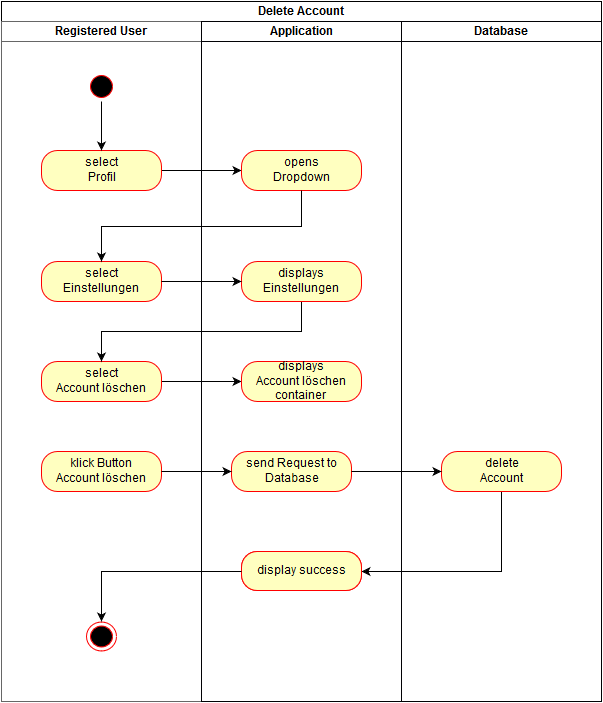

The diagram above was exported from draw.io. Its source (the exported page's mxGraphModel, read from the mxfile embedded in the PNG):
<mxGraphModel dx="1351" dy="782" grid="1" gridSize="10" guides="1" tooltips="1" connect="1" arrows="1" fold="1" page="1" pageScale="1.5" pageWidth="1169" pageHeight="826" background="#ffffff" math="0" shadow="0">
  <root>
    <mxCell id="0" style=";html=1;" />
    <mxCell id="1" style=";html=1;" parent="0" />
    <mxCell id="54fc0f35c7f2d4fe-2" style="edgeStyle=orthogonalEdgeStyle;rounded=0;html=1;exitX=1;exitY=0.5;entryX=0;entryY=0.5;jettySize=auto;orthogonalLoop=1;" edge="1" parent="1" source="2d452a61b272a4a7-84" target="54fc0f35c7f2d4fe-1">
      <mxGeometry relative="1" as="geometry" />
    </mxCell>
    <mxCell id="2d452a61b272a4a7-84" value="select &lt;br&gt;Profil" style="rounded=1;whiteSpace=wrap;html=1;arcSize=40;fillColor=#ffffc0;strokeColor=#ff0000;" parent="1" vertex="1">
      <mxGeometry x="120" y="279" width="120" height="40" as="geometry" />
    </mxCell>
    <mxCell id="2d452a61b272a4a7-127" style="edgeStyle=orthogonalEdgeStyle;rounded=0;html=1;exitX=0.5;exitY=1;entryX=0.5;entryY=0;jettySize=auto;orthogonalLoop=1;" parent="1" source="2d452a61b272a4a7-68" target="2d452a61b272a4a7-84" edge="1">
      <mxGeometry relative="1" as="geometry" />
    </mxCell>
    <mxCell id="54fc0f35c7f2d4fe-3" value="Application" style="swimlane;html=1;startSize=20;strokeColor=#010105;" vertex="1" parent="1">
      <mxGeometry x="280" y="150" width="200" height="680" as="geometry" />
    </mxCell>
    <mxCell id="54fc0f35c7f2d4fe-5" value="display success&lt;br&gt;" style="rounded=1;whiteSpace=wrap;html=1;arcSize=40;fillColor=#ffffc0;strokeColor=#ff0000;fontFamily=Helvetica;fontSize=12;fontColor=#000000;align=center;" vertex="1" parent="54fc0f35c7f2d4fe-3">
      <mxGeometry x="40" y="530" width="120" height="39" as="geometry" />
    </mxCell>
    <mxCell id="54fc0f35c7f2d4fe-16" style="edgeStyle=orthogonalEdgeStyle;rounded=0;html=1;exitX=1;exitY=0.5;entryX=0;entryY=0.5;jettySize=auto;orthogonalLoop=1;" edge="1" parent="1" source="54fc0f35c7f2d4fe-14" target="54fc0f35c7f2d4fe-12">
      <mxGeometry relative="1" as="geometry" />
    </mxCell>
    <mxCell id="54fc0f35c7f2d4fe-14" value="select&lt;br&gt;Account löschen&lt;br&gt;" style="rounded=1;whiteSpace=wrap;html=1;arcSize=40;fillColor=#ffffc0;strokeColor=#ff0000;" vertex="1" parent="1">
      <mxGeometry x="120" y="490" width="120" height="40" as="geometry" />
    </mxCell>
    <mxCell id="54fc0f35c7f2d4fe-15" style="edgeStyle=orthogonalEdgeStyle;rounded=0;html=1;exitX=0.5;exitY=1;entryX=0.5;entryY=0;jettySize=auto;orthogonalLoop=1;" edge="1" parent="1" source="54fc0f35c7f2d4fe-9" target="54fc0f35c7f2d4fe-14">
      <mxGeometry relative="1" as="geometry" />
    </mxCell>
    <mxCell id="54fc0f35c7f2d4fe-28" style="edgeStyle=orthogonalEdgeStyle;rounded=0;html=1;exitX=0.5;exitY=1;entryX=1;entryY=0.5;jettySize=auto;orthogonalLoop=1;" edge="1" parent="1" source="54fc0f35c7f2d4fe-19" target="54fc0f35c7f2d4fe-5">
      <mxGeometry relative="1" as="geometry" />
    </mxCell>
    <mxCell id="4085b65c81fccb11-4" value="Delete Account&lt;br&gt;" style="swimlane;html=1;childLayout=stackLayout;startSize=20;rounded=0;comic=0;" parent="1" vertex="1">
      <mxGeometry x="80" y="130" width="600" height="700" as="geometry" />
    </mxCell>
    <mxCell id="4085b65c81fccb11-5" value="Registered User&lt;br&gt;" style="swimlane;html=1;startSize=20;fillColor=#FFFFFF;strokeColor=#666666;shadow=0;" parent="4085b65c81fccb11-4" vertex="1">
      <mxGeometry y="20" width="200" height="680" as="geometry" />
    </mxCell>
    <mxCell id="2d452a61b272a4a7-68" value="" style="ellipse;html=1;shape=startState;fillColor=#000000;strokeColor=#ff0000;" parent="4085b65c81fccb11-5" vertex="1">
      <mxGeometry x="85" y="50" width="30" height="30" as="geometry" />
    </mxCell>
    <mxCell id="173a56082c55601a-10" value="" style="ellipse;html=1;shape=endState;fillColor=#000000;strokeColor=#ff0000;" parent="4085b65c81fccb11-5" vertex="1">
      <mxGeometry x="85" y="600" width="30" height="29" as="geometry" />
    </mxCell>
    <mxCell id="54fc0f35c7f2d4fe-8" value="select&lt;br&gt;Einstellungen&lt;br&gt;" style="rounded=1;whiteSpace=wrap;html=1;arcSize=40;fillColor=#ffffc0;strokeColor=#ff0000;" vertex="1" parent="4085b65c81fccb11-5">
      <mxGeometry x="40" y="240" width="120" height="40" as="geometry" />
    </mxCell>
    <mxCell id="54fc0f35c7f2d4fe-17" value="klick Button&lt;br&gt;Account löschen&lt;br&gt;" style="rounded=1;whiteSpace=wrap;html=1;arcSize=40;fillColor=#ffffc0;strokeColor=#ff0000;" vertex="1" parent="4085b65c81fccb11-5">
      <mxGeometry x="40" y="430" width="120" height="40" as="geometry" />
    </mxCell>
    <mxCell id="4085b65c81fccb11-6" value="Application" style="swimlane;html=1;startSize=20;strokeColor=#010105;" parent="4085b65c81fccb11-4" vertex="1">
      <mxGeometry x="200" y="20" width="200" height="680" as="geometry" />
    </mxCell>
    <mxCell id="1b72a4f63f0b9f7d-13" value="display success&lt;br&gt;" style="rounded=1;whiteSpace=wrap;html=1;arcSize=40;fillColor=#ffffc0;strokeColor=#ff0000;fontFamily=Helvetica;fontSize=12;fontColor=#000000;align=center;" parent="4085b65c81fccb11-6" vertex="1">
      <mxGeometry x="40" y="530" width="120" height="39" as="geometry" />
    </mxCell>
    <mxCell id="54fc0f35c7f2d4fe-1" value="opens&lt;br&gt;Dropdown&lt;br&gt;" style="rounded=1;whiteSpace=wrap;html=1;arcSize=40;fillColor=#ffffc0;strokeColor=#ff0000;" vertex="1" parent="4085b65c81fccb11-6">
      <mxGeometry x="40" y="129" width="120" height="40" as="geometry" />
    </mxCell>
    <mxCell id="54fc0f35c7f2d4fe-9" value="displays&lt;br&gt;Einstellungen&lt;br&gt;" style="rounded=1;whiteSpace=wrap;html=1;arcSize=40;fillColor=#ffffc0;strokeColor=#ff0000;" vertex="1" parent="4085b65c81fccb11-6">
      <mxGeometry x="40" y="240" width="120" height="40" as="geometry" />
    </mxCell>
    <mxCell id="54fc0f35c7f2d4fe-12" value="displays&lt;br&gt;Account löschen container&lt;br&gt;" style="rounded=1;whiteSpace=wrap;html=1;arcSize=40;fillColor=#ffffc0;strokeColor=#ff0000;" vertex="1" parent="4085b65c81fccb11-6">
      <mxGeometry x="40" y="340" width="120" height="40" as="geometry" />
    </mxCell>
    <mxCell id="54fc0f35c7f2d4fe-18" value="send Request to&lt;br&gt;Database&lt;br&gt;" style="rounded=1;whiteSpace=wrap;html=1;arcSize=40;fillColor=#ffffc0;strokeColor=#ff0000;" vertex="1" parent="4085b65c81fccb11-6">
      <mxGeometry x="30" y="430" width="120" height="40" as="geometry" />
    </mxCell>
    <mxCell id="54fc0f35c7f2d4fe-10" style="edgeStyle=orthogonalEdgeStyle;rounded=0;html=1;exitX=0.5;exitY=1;entryX=0.5;entryY=0;jettySize=auto;orthogonalLoop=1;" edge="1" parent="4085b65c81fccb11-4" source="54fc0f35c7f2d4fe-1" target="54fc0f35c7f2d4fe-8">
      <mxGeometry relative="1" as="geometry" />
    </mxCell>
    <mxCell id="54fc0f35c7f2d4fe-11" style="edgeStyle=orthogonalEdgeStyle;rounded=0;html=1;exitX=1;exitY=0.5;entryX=0;entryY=0.5;jettySize=auto;orthogonalLoop=1;" edge="1" parent="4085b65c81fccb11-4" source="54fc0f35c7f2d4fe-8" target="54fc0f35c7f2d4fe-9">
      <mxGeometry relative="1" as="geometry" />
    </mxCell>
    <mxCell id="54fc0f35c7f2d4fe-21" value="Database" style="swimlane;html=1;startSize=20;strokeColor=#010105;" vertex="1" parent="4085b65c81fccb11-4">
      <mxGeometry x="400" y="20" width="200" height="680" as="geometry" />
    </mxCell>
    <mxCell id="54fc0f35c7f2d4fe-19" value="delete&lt;br&gt;Account&lt;br&gt;" style="rounded=1;whiteSpace=wrap;html=1;arcSize=40;fillColor=#ffffc0;strokeColor=#ff0000;" vertex="1" parent="54fc0f35c7f2d4fe-21">
      <mxGeometry x="40" y="430" width="120" height="40" as="geometry" />
    </mxCell>
    <mxCell id="54fc0f35c7f2d4fe-29" style="edgeStyle=orthogonalEdgeStyle;rounded=0;html=1;exitX=1;exitY=0.5;entryX=0;entryY=0.5;jettySize=auto;orthogonalLoop=1;" edge="1" parent="4085b65c81fccb11-4" source="54fc0f35c7f2d4fe-17" target="54fc0f35c7f2d4fe-18">
      <mxGeometry relative="1" as="geometry" />
    </mxCell>
    <mxCell id="54fc0f35c7f2d4fe-30" style="edgeStyle=orthogonalEdgeStyle;rounded=0;html=1;exitX=1;exitY=0.5;entryX=0;entryY=0.5;jettySize=auto;orthogonalLoop=1;" edge="1" parent="4085b65c81fccb11-4" source="54fc0f35c7f2d4fe-18" target="54fc0f35c7f2d4fe-19">
      <mxGeometry relative="1" as="geometry" />
    </mxCell>
    <mxCell id="54fc0f35c7f2d4fe-31" style="edgeStyle=orthogonalEdgeStyle;rounded=0;html=1;exitX=0;exitY=0.5;entryX=0.5;entryY=0;jettySize=auto;orthogonalLoop=1;" edge="1" parent="4085b65c81fccb11-4" source="1b72a4f63f0b9f7d-13" target="173a56082c55601a-10">
      <mxGeometry relative="1" as="geometry" />
    </mxCell>
  </root>
</mxGraphModel>